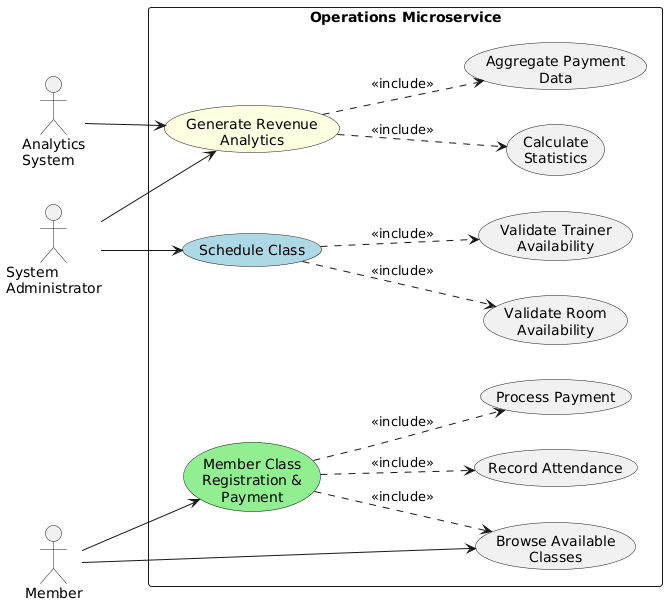

The diagram above was rendered by PlantUML. Its source (embedded in the PNG):
@startuml
left to right direction
skinparam packageStyle rectangle

actor "System\nAdministrator" as Admin
actor "Member" as Member
actor "Analytics\nSystem" as Analytics

rectangle "Operations Microservice" {
  
  usecase "Schedule Class" as UC1 #LightBlue
  usecase "Member Class\nRegistration &\nPayment" as UC2 #LightGreen
  usecase "Generate Revenue\nAnalytics" as UC3 #LightYellow
  
  usecase "Validate Trainer\nAvailability" as UC4
  usecase "Validate Room\nAvailability" as UC5
  usecase "Browse Available\nClasses" as UC6
  usecase "Process Payment" as UC7
  usecase "Record Attendance" as UC8
  usecase "Aggregate Payment\nData" as UC9
  usecase "Calculate\nStatistics" as UC10
}

' Actor connections
Admin --> UC1
Member --> UC2
Member --> UC6
Analytics --> UC3
Admin --> UC3

' Include relationships
UC1 ..> UC4 : <<include>>
UC1 ..> UC5 : <<include>>

UC2 ..> UC6 : <<include>>
UC2 ..> UC7 : <<include>>
UC2 ..> UC8 : <<include>>

UC3 ..> UC9 : <<include>>
UC3 ..> UC10 : <<include>>
@enduml